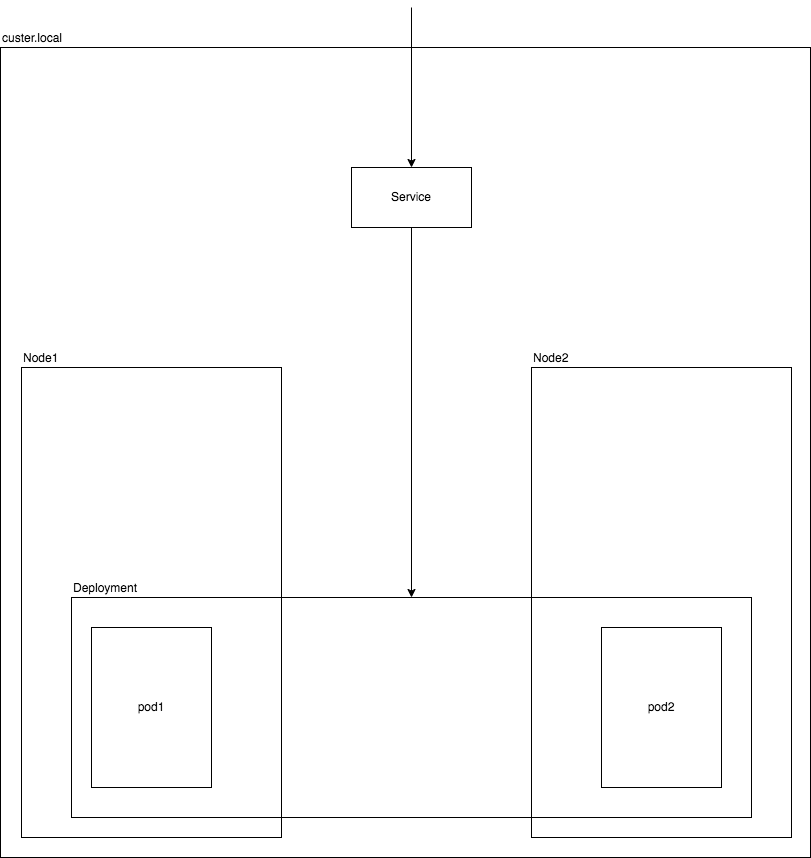

The diagram above was exported from draw.io. Its source (the exported page's mxGraphModel, read from the mxfile embedded in the PNG):
<mxGraphModel dx="2074" dy="2360" grid="1" gridSize="10" guides="1" tooltips="1" connect="1" arrows="1" fold="1" page="1" pageScale="1" pageWidth="827" pageHeight="1169" math="0" shadow="0">
  <root>
    <mxCell id="0" />
    <mxCell id="1" parent="0" />
    <mxCell id="jmn-6_tSh2lboHpIXrnX-1" value="custer.local" style="whiteSpace=wrap;html=1;aspect=fixed;align=left;labelPosition=center;verticalLabelPosition=top;verticalAlign=bottom;" vertex="1" parent="1">
      <mxGeometry x="9" y="40" width="810" height="810" as="geometry" />
    </mxCell>
    <mxCell id="jmn-6_tSh2lboHpIXrnX-2" value="Node1" style="rounded=0;whiteSpace=wrap;html=1;labelPosition=center;verticalLabelPosition=top;align=left;verticalAlign=bottom;" vertex="1" parent="1">
      <mxGeometry x="30" y="360" width="260" height="470" as="geometry" />
    </mxCell>
    <mxCell id="jmn-6_tSh2lboHpIXrnX-3" value="Node2" style="rounded=0;whiteSpace=wrap;html=1;labelPosition=center;verticalLabelPosition=top;align=left;verticalAlign=bottom;" vertex="1" parent="1">
      <mxGeometry x="540" y="360" width="260" height="470" as="geometry" />
    </mxCell>
    <mxCell id="jmn-6_tSh2lboHpIXrnX-4" value="pod1" style="rounded=0;whiteSpace=wrap;html=1;" vertex="1" parent="1">
      <mxGeometry x="100" y="620" width="120" height="160" as="geometry" />
    </mxCell>
    <mxCell id="jmn-6_tSh2lboHpIXrnX-6" value="pod2" style="rounded=0;whiteSpace=wrap;html=1;" vertex="1" parent="1">
      <mxGeometry x="610" y="620" width="120" height="160" as="geometry" />
    </mxCell>
    <mxCell id="jmn-6_tSh2lboHpIXrnX-7" value="Deployment" style="rounded=0;whiteSpace=wrap;html=1;labelPosition=center;verticalLabelPosition=top;align=left;verticalAlign=bottom;fillColor=none;" vertex="1" parent="1">
      <mxGeometry x="80" y="590" width="680" height="220" as="geometry" />
    </mxCell>
    <mxCell id="jmn-6_tSh2lboHpIXrnX-8" value="Service" style="rounded=0;whiteSpace=wrap;html=1;" vertex="1" parent="1">
      <mxGeometry x="360" y="160" width="120" height="60" as="geometry" />
    </mxCell>
    <mxCell id="jmn-6_tSh2lboHpIXrnX-9" value="" style="endArrow=classic;html=1;rounded=0;entryX=0.5;entryY=0;entryDx=0;entryDy=0;" edge="1" parent="1" target="jmn-6_tSh2lboHpIXrnX-8">
      <mxGeometry width="50" height="50" relative="1" as="geometry">
        <mxPoint x="420" as="sourcePoint" />
        <mxPoint x="440" y="350" as="targetPoint" />
      </mxGeometry>
    </mxCell>
    <mxCell id="jmn-6_tSh2lboHpIXrnX-10" value="" style="endArrow=classic;html=1;rounded=0;exitX=0.5;exitY=1;exitDx=0;exitDy=0;" edge="1" parent="1" source="jmn-6_tSh2lboHpIXrnX-8" target="jmn-6_tSh2lboHpIXrnX-7">
      <mxGeometry width="50" height="50" relative="1" as="geometry">
        <mxPoint x="390" y="400" as="sourcePoint" />
        <mxPoint x="440" y="350" as="targetPoint" />
      </mxGeometry>
    </mxCell>
  </root>
</mxGraphModel>